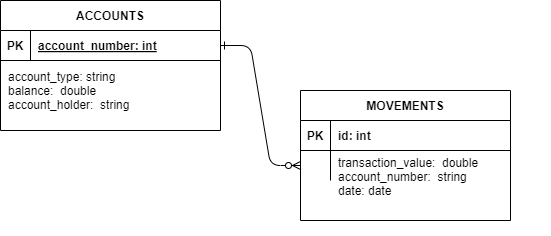

The diagram above was exported from draw.io. Its source (the exported page's mxGraphModel, read from the mxfile embedded in the PNG):
<mxGraphModel dx="778" dy="460" grid="1" gridSize="10" guides="1" tooltips="1" connect="1" arrows="1" fold="1" page="1" pageScale="1" pageWidth="850" pageHeight="1100" math="0" shadow="0" extFonts="Permanent Marker^https://fonts.googleapis.com/css?family=Permanent+Marker">
  <root>
    <mxCell id="0" />
    <mxCell id="1" parent="0" />
    <mxCell id="C-vyLk0tnHw3VtMMgP7b-1" value="" style="edgeStyle=entityRelationEdgeStyle;endArrow=ERzeroToMany;startArrow=ERone;endFill=1;startFill=0;" parent="1" source="C-vyLk0tnHw3VtMMgP7b-24" edge="1">
      <mxGeometry width="100" height="100" relative="1" as="geometry">
        <mxPoint x="340" y="720" as="sourcePoint" />
        <mxPoint x="450" y="255" as="targetPoint" />
      </mxGeometry>
    </mxCell>
    <mxCell id="pmOLssgTmrxXdofAmclT-1" value="&#10;account_type: string&#10;balance:  double&#10;account_holder:  string&#10;" style="shape=partialRectangle;overflow=hidden;connectable=0;fillColor=none;top=0;left=0;bottom=0;right=0;align=left;spacingLeft=6;" parent="1" vertex="1">
      <mxGeometry x="150" y="110" width="220" height="140" as="geometry">
        <mxRectangle width="220" height="30" as="alternateBounds" />
      </mxGeometry>
    </mxCell>
    <mxCell id="C-vyLk0tnHw3VtMMgP7b-23" value="ACCOUNTS" style="shape=table;startSize=30;container=1;collapsible=1;childLayout=tableLayout;fixedRows=1;rowLines=0;fontStyle=1;align=center;resizeLast=1;" parent="1" vertex="1">
      <mxGeometry x="150" y="90" width="220" height="130" as="geometry" />
    </mxCell>
    <mxCell id="C-vyLk0tnHw3VtMMgP7b-24" value="" style="shape=partialRectangle;collapsible=0;dropTarget=0;pointerEvents=0;fillColor=none;points=[[0,0.5],[1,0.5]];portConstraint=eastwest;top=0;left=0;right=0;bottom=1;" parent="C-vyLk0tnHw3VtMMgP7b-23" vertex="1">
      <mxGeometry y="30" width="220" height="30" as="geometry" />
    </mxCell>
    <mxCell id="C-vyLk0tnHw3VtMMgP7b-25" value="PK" style="shape=partialRectangle;overflow=hidden;connectable=0;fillColor=none;top=0;left=0;bottom=0;right=0;fontStyle=1;" parent="C-vyLk0tnHw3VtMMgP7b-24" vertex="1">
      <mxGeometry width="30" height="30" as="geometry">
        <mxRectangle width="30" height="30" as="alternateBounds" />
      </mxGeometry>
    </mxCell>
    <mxCell id="C-vyLk0tnHw3VtMMgP7b-26" value="account_number: int" style="shape=partialRectangle;overflow=hidden;connectable=0;fillColor=none;top=0;left=0;bottom=0;right=0;align=left;spacingLeft=6;fontStyle=5;" parent="C-vyLk0tnHw3VtMMgP7b-24" vertex="1">
      <mxGeometry x="30" width="190" height="30" as="geometry">
        <mxRectangle width="190" height="30" as="alternateBounds" />
      </mxGeometry>
    </mxCell>
    <mxCell id="C-vyLk0tnHw3VtMMgP7b-2" value="MOVEMENTS" style="shape=table;startSize=30;container=1;collapsible=1;childLayout=tableLayout;fixedRows=1;rowLines=0;fontStyle=1;align=center;resizeLast=1;" parent="1" vertex="1">
      <mxGeometry x="450" y="180" width="210" height="130" as="geometry" />
    </mxCell>
    <mxCell id="C-vyLk0tnHw3VtMMgP7b-3" value="" style="shape=partialRectangle;collapsible=0;dropTarget=0;pointerEvents=0;fillColor=none;points=[[0,0.5],[1,0.5]];portConstraint=eastwest;top=0;left=0;right=0;bottom=1;" parent="C-vyLk0tnHw3VtMMgP7b-2" vertex="1">
      <mxGeometry y="30" width="210" height="30" as="geometry" />
    </mxCell>
    <mxCell id="C-vyLk0tnHw3VtMMgP7b-4" value="PK" style="shape=partialRectangle;overflow=hidden;connectable=0;fillColor=none;top=0;left=0;bottom=0;right=0;fontStyle=1;" parent="C-vyLk0tnHw3VtMMgP7b-3" vertex="1">
      <mxGeometry width="30" height="30" as="geometry">
        <mxRectangle width="30" height="30" as="alternateBounds" />
      </mxGeometry>
    </mxCell>
    <mxCell id="C-vyLk0tnHw3VtMMgP7b-5" value="id: int" style="shape=partialRectangle;overflow=hidden;connectable=0;fillColor=none;top=0;left=0;bottom=0;right=0;align=left;spacingLeft=6;fontStyle=1;" parent="C-vyLk0tnHw3VtMMgP7b-3" vertex="1">
      <mxGeometry x="30" width="180" height="30" as="geometry">
        <mxRectangle width="180" height="30" as="alternateBounds" />
      </mxGeometry>
    </mxCell>
    <mxCell id="C-vyLk0tnHw3VtMMgP7b-9" value="" style="shape=partialRectangle;collapsible=0;dropTarget=0;pointerEvents=0;fillColor=none;points=[[0,0.5],[1,0.5]];portConstraint=eastwest;top=0;left=0;right=0;bottom=0;" parent="C-vyLk0tnHw3VtMMgP7b-2" vertex="1">
      <mxGeometry y="60" width="210" height="30" as="geometry" />
    </mxCell>
    <mxCell id="C-vyLk0tnHw3VtMMgP7b-10" value="" style="shape=partialRectangle;overflow=hidden;connectable=0;fillColor=none;top=0;left=0;bottom=0;right=0;" parent="C-vyLk0tnHw3VtMMgP7b-9" vertex="1">
      <mxGeometry width="30" height="30" as="geometry">
        <mxRectangle width="30" height="30" as="alternateBounds" />
      </mxGeometry>
    </mxCell>
    <mxCell id="C-vyLk0tnHw3VtMMgP7b-11" value="" style="shape=partialRectangle;overflow=hidden;connectable=0;fillColor=none;top=0;left=0;bottom=0;right=0;align=left;spacingLeft=6;" parent="C-vyLk0tnHw3VtMMgP7b-9" vertex="1">
      <mxGeometry x="30" width="180" height="30" as="geometry">
        <mxRectangle width="180" height="30" as="alternateBounds" />
      </mxGeometry>
    </mxCell>
    <mxCell id="pmOLssgTmrxXdofAmclT-2" value="transaction_value:  double&#10;account_number:  string&#10;date: date&#10;&#10;" style="shape=partialRectangle;overflow=hidden;connectable=0;fillColor=none;top=0;left=0;bottom=0;right=0;align=left;spacingLeft=6;" parent="1" vertex="1">
      <mxGeometry x="480" y="235" width="220" height="90" as="geometry">
        <mxRectangle width="220" height="30" as="alternateBounds" />
      </mxGeometry>
    </mxCell>
  </root>
</mxGraphModel>